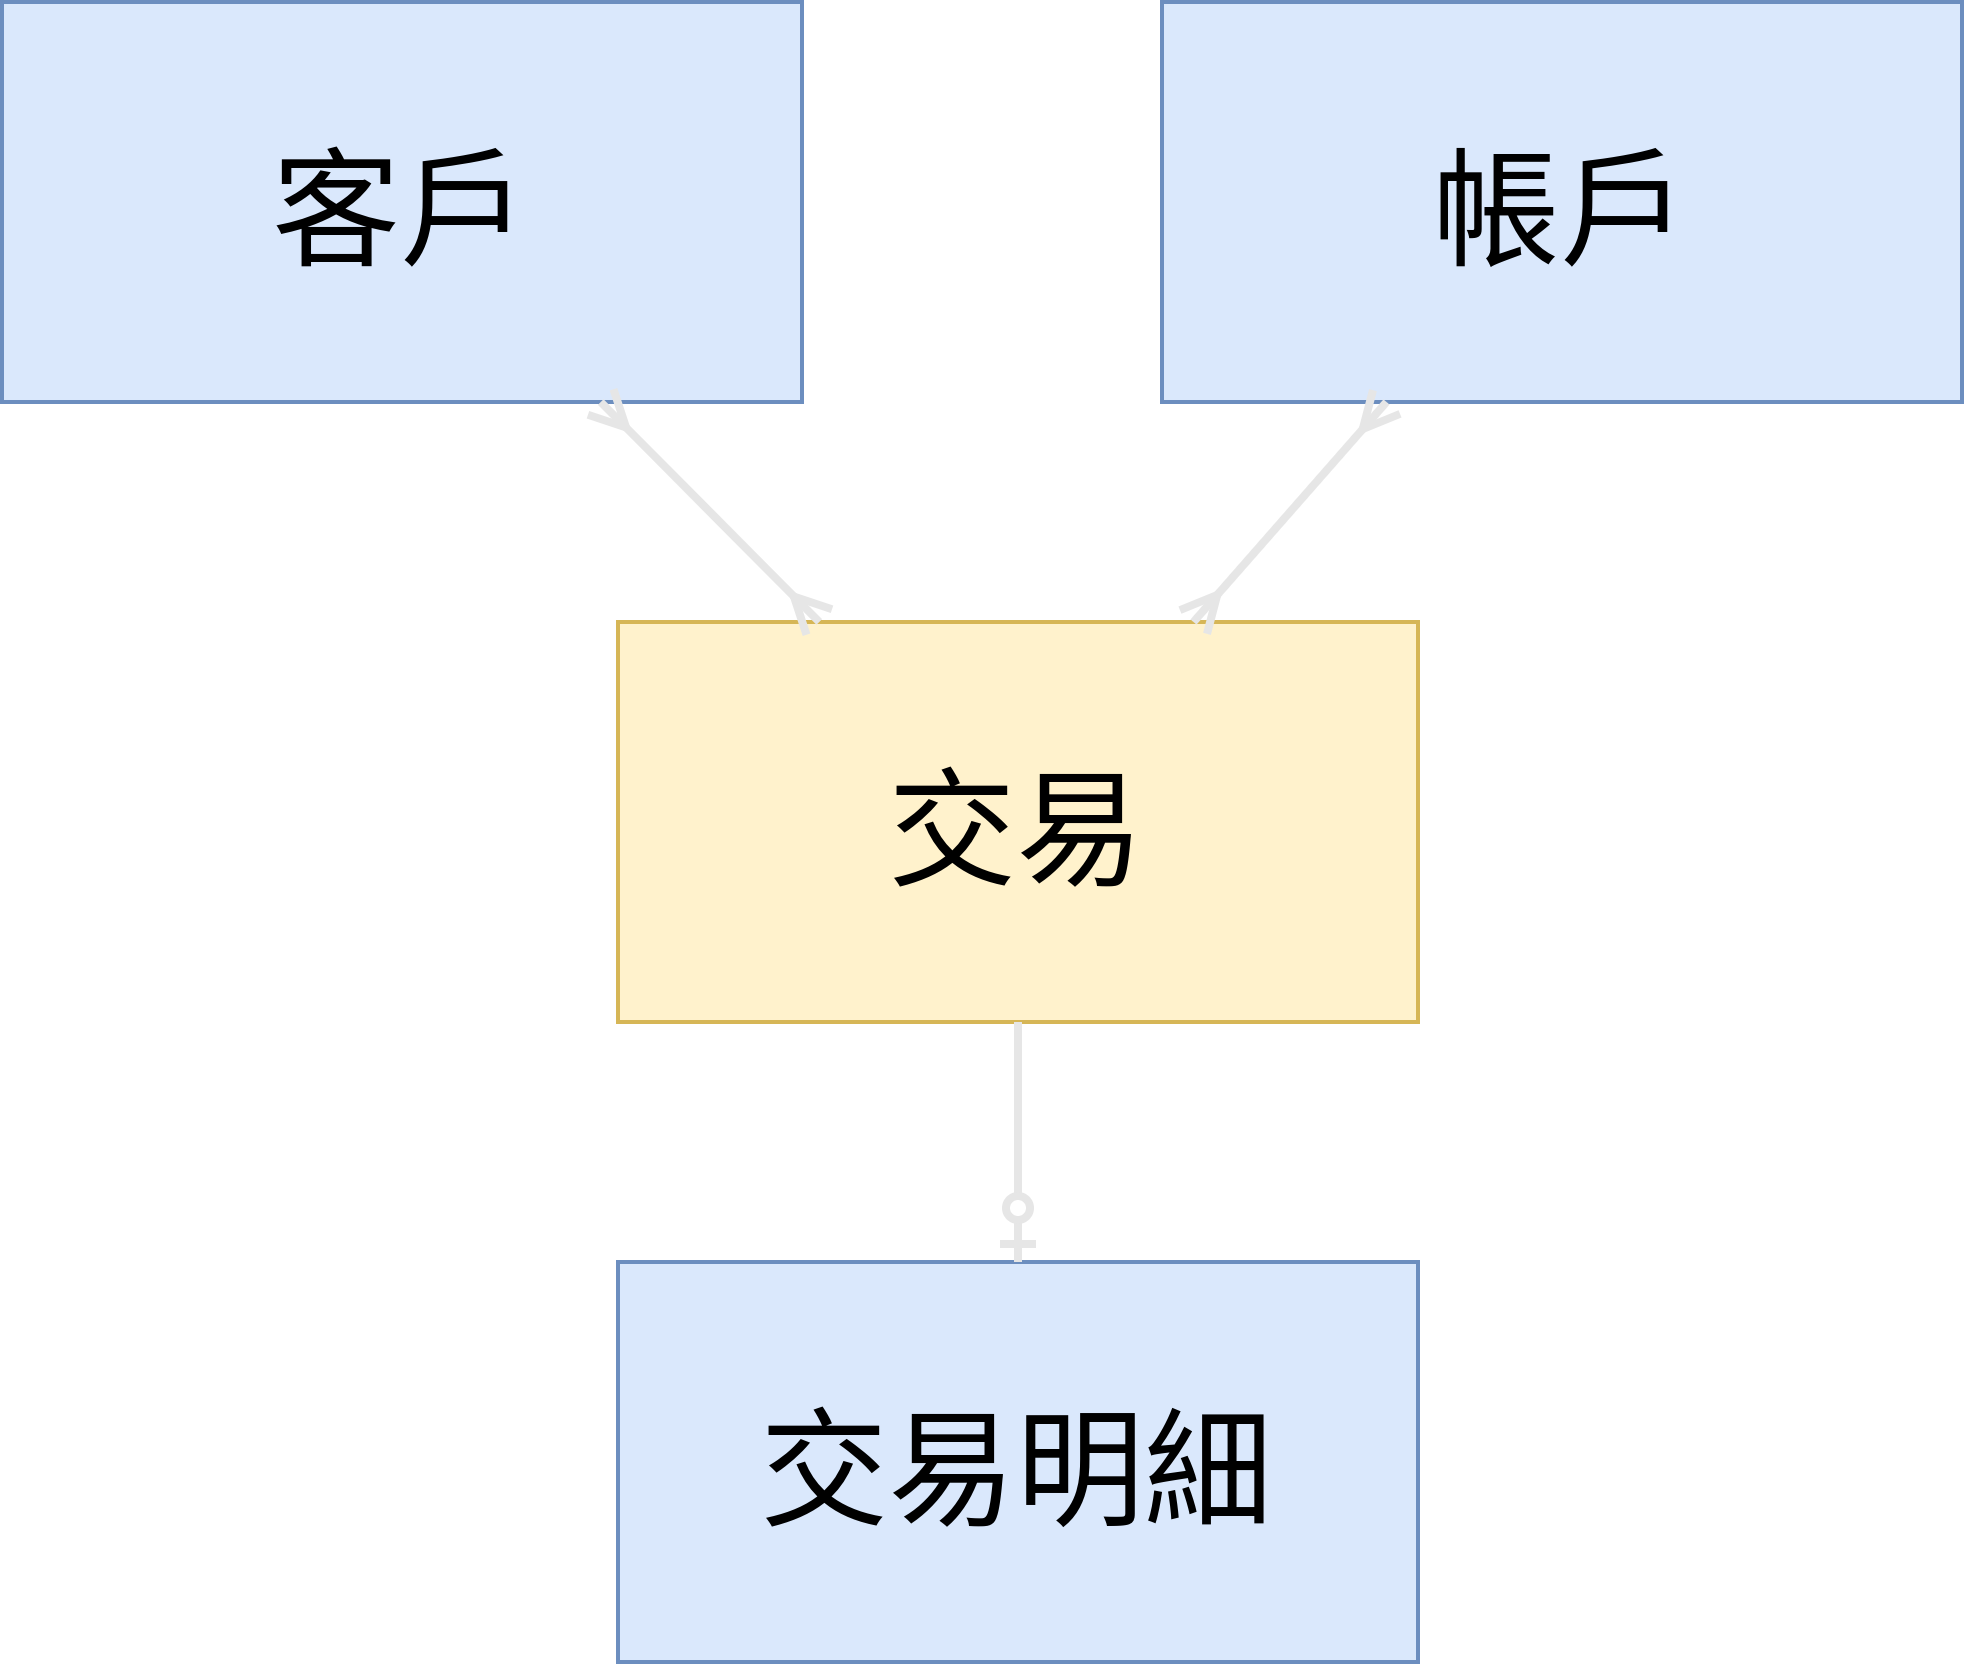

The diagram above was exported from draw.io. Its source (the exported page's mxGraphModel, read from the mxfile embedded in the PNG):
<mxGraphModel dx="1886" dy="935" grid="1" gridSize="10" guides="1" tooltips="1" connect="1" arrows="1" fold="1" page="1" pageScale="1" pageWidth="827" pageHeight="1169" math="0" shadow="0">
  <root>
    <mxCell id="0" />
    <mxCell id="1" parent="0" />
    <mxCell id="2" value="交易" style="rounded=0;whiteSpace=wrap;html=1;fillColor=#fff2cc;strokeColor=#d6b656;fontFamily=Noto Sans CJK TC;fontSize=32;" vertex="1" parent="1">
      <mxGeometry x="354" y="250" width="200" height="100" as="geometry" />
    </mxCell>
    <mxCell id="3" value="客戶" style="rounded=0;whiteSpace=wrap;html=1;fillColor=#dae8fc;strokeColor=#6c8ebf;fontFamily=Noto Sans CJK TC;fontSize=32;" vertex="1" parent="1">
      <mxGeometry x="200" y="95" width="200" height="100" as="geometry" />
    </mxCell>
    <mxCell id="4" value="帳戶" style="rounded=0;whiteSpace=wrap;html=1;fillColor=#dae8fc;strokeColor=#6c8ebf;fontFamily=Noto Sans CJK TC;fontSize=32;" vertex="1" parent="1">
      <mxGeometry x="490" y="95" width="200" height="100" as="geometry" />
    </mxCell>
    <mxCell id="5" value="交易明細" style="rounded=0;whiteSpace=wrap;html=1;fillColor=#dae8fc;strokeColor=#6c8ebf;fontFamily=Noto Sans CJK TC;fontSize=32;" vertex="1" parent="1">
      <mxGeometry x="354" y="410" width="200" height="100" as="geometry" />
    </mxCell>
    <mxCell id="6" value="" style="fontSize=12;html=1;endArrow=ERmany;startArrow=ERmany;rounded=0;strokeWidth=2;strokeColor=#E6E6E6;" edge="1" source="2" target="3" parent="1">
      <mxGeometry width="100" height="100" relative="1" as="geometry">
        <mxPoint x="194" y="305" as="sourcePoint" />
        <mxPoint x="294" y="205" as="targetPoint" />
      </mxGeometry>
    </mxCell>
    <mxCell id="7" value="" style="fontSize=12;html=1;endArrow=ERmany;startArrow=ERmany;rounded=0;strokeWidth=2;strokeColor=#E6E6E6;" edge="1" source="2" target="4" parent="1">
      <mxGeometry width="100" height="100" relative="1" as="geometry">
        <mxPoint x="484" y="265" as="sourcePoint" />
        <mxPoint x="514" y="165" as="targetPoint" />
      </mxGeometry>
    </mxCell>
    <mxCell id="8" value="" style="fontSize=12;html=1;endArrow=ERzeroToOne;endFill=1;rounded=0;strokeWidth=2;strokeColor=#E6E6E6;" edge="1" source="2" target="5" parent="1">
      <mxGeometry width="100" height="100" relative="1" as="geometry">
        <mxPoint x="194" y="305" as="sourcePoint" />
        <mxPoint x="294" y="205" as="targetPoint" />
      </mxGeometry>
    </mxCell>
  </root>
</mxGraphModel>